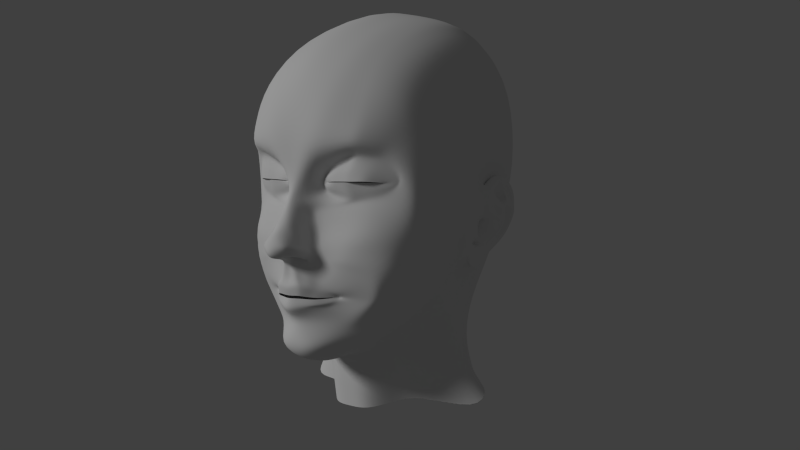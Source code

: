# Source: 02b.blend  (saved by Blender 2.72.0; exported with 4.5.12 LTS)
import bpy
from mathutils import Matrix  # noqa: F401  (used for matrix-valued properties, if any)

bpy.ops.wm.read_factory_settings(use_empty=True)
scene = bpy.context.scene
scene.name = 'Scene'

# ---- collections
col_collection_1 = bpy.data.collections.new('Collection 1'); scene.collection.children.link(col_collection_1)
col_collection_20 = bpy.data.collections.new('Collection 20'); scene.collection.children.link(col_collection_20)

# ---- world
world_world = bpy.data.worlds.new('World'); scene.world = world_world
world_world.color = (0.05088, 0.05088, 0.05088)
world_world.use_sun_shadow = False
world_world.sun_shadow_jitter_overblur = 0.0
world_world.cycles.sampling_method = 'MANUAL'
world_world.cycles.sample_map_resolution = 256

# ---- cameras
cam_camera = bpy.data.cameras.new('Camera')
cam_camera.clip_end = 100.0
cam_camera.lens = 35.0
cam_camera.sensor_width = 32.0
cam_camera.sensor_height = 18.0
cam_camera.ortho_scale = 7.314
cam_camera.dof.focus_distance = 0.0
cam_camera.dof.aperture_fstop = 128.0

# ---- lights
light_lamp = bpy.data.lights.new('Lamp', 'SUN')
light_lamp.transmission_factor = 0.0
light_lamp.cutoff_distance = 30.0
light_lamp.angle = 0.1993
light_lamp.energy = 1.0
light_lamp.shadow_buffer_clip_start = 1.001
light_lamp.shadow_soft_size = 0.1
light_lamp.shadow_cascade_max_distance = 1000.0
light_lamp.cycles.use_multiple_importance_sampling = False

# ---- meshes
me_plane = bpy.data.meshes.new('Plane')
me_plane.from_pydata([(2.636, -0.7097, -4.819), (2.54, -1.102, -4.42), (2.408, -1.4, -3.99), (2.328, -1.471, -3.714), (2.697, -0.3993, -4.895), (2.704, -0.1813, -4.859), (2.729, 0.1973, -4.723), (2.693, 0.28, -4.395), (2.642, 0.2065, -4.202), (2.603, 0.04314, -4.099), (2.58, -0.225, -4.093), (2.628, -0.3621, -4.641), (2.342, -1.159, -3.716), (2.421, -1.16, -3.977), (2.538, -0.9639, -4.346), (2.617, -0.648, -4.639), (2.608, -0.4063, -4.526), (2.35, -1.041, -3.71), (2.401, -1.058, -3.965), (2.483, -0.8995, -4.299), (2.585, -0.6447, -4.573), (2.583, -0.5075, -4.359), (2.286, -0.6282, -3.926), (2.346, -0.6123, -3.847), (2.604, -0.1576, -4.629), (2.574, 0.07315, -4.53), (2.607, -0.1341, -4.269), (2.57, -0.3307, -4.307), (2.59, -0.00918, -4.367), (2.654, -0.046, -4.651), (2.155, -0.5057, -3.901), (2.335, -0.5343, -4.121), (2.273, -0.8215, -3.947), (2.322, -0.7276, -4.142), (2.474, 0.3204, -4.113), (2.522, 0.4745, -4.374), (2.601, 0.3036, -4.889), (2.613, -0.19, -5.043), (2.584, -0.4405, -5.061), (2.241, -1.63, -3.729), (2.297, -1.523, -4.022), (2.415, -1.19, -4.484), (2.533, -0.7571, -4.953), (2.455, 0.3959, -4.4), (2.511, 0.2262, -4.852), (2.522, -0.2156, -4.998), (2.496, -0.451, -5.0), (2.237, -1.37, -4.07), (2.343, -1.122, -4.489), (2.45, -0.7368, -4.903), (2.209, -1.42, -3.625), (2.438, -0.1846, -5.058), (2.132, -1.55, -3.681), (2.306, -1.17, -4.492), (2.411, 0.3438, -4.14), (2.215, -1.39, -3.474), (2.418, -0.4501, -5.041), (2.454, 0.1312, -3.851), (2.228, -1.222, -3.443), (2.272, -1.014, -3.467), (2.228, -1.482, -4.02), (2.382, -0.7614, -4.932), (2.332, -0.4264, -3.655), (2.403, 0.3176, -4.039), (2.67, -0.5314, -4.861), (2.537, -0.6553, -4.74), (2.603, -0.9002, -4.68), (2.622, -0.7358, -4.841), (2.469, -1.261, -4.168), (2.484, -1.171, -4.461), (2.485, -1.013, -4.393), (2.36, -1.491, -3.851), (2.362, -1.494, -4.007), (2.428, -1.26, -3.982), (2.287, -1.443, -3.62), (2.301, -1.594, -3.719), (2.335, -1.285, -3.718), (2.682, -0.2797, -4.898), (2.533, -0.3352, -4.737), (2.691, -0.4324, -4.951), (2.725, -0.007697, -4.841), (2.661, -0.1345, -4.848), (2.703, -0.2003, -4.915), (2.699, 0.3202, -4.513), (2.622, 0.1595, -4.691), (2.691, 0.2403, -4.797), (2.665, 0.2442, -4.277), (2.561, 0.2789, -4.352), (2.593, 0.4407, -4.366), (2.619, 0.1231, -4.134), (2.567, 0.151, -4.152), (2.545, 0.2932, -4.115), (2.557, -0.06235, -4.036), (2.577, 0.01062, -4.098), (2.511, 0.08925, -3.97), (2.549, -0.3659, -4.128), (2.542, -0.195, -4.096), (2.41, -0.318, -3.965), (2.58, -0.6396, -4.598), (2.498, -0.926, -4.322), (2.405, -1.101, -3.972), (2.346, -1.091, -3.71), (2.671, -0.3715, -4.557), (2.646, -0.5021, -4.658), (2.664, -0.219, -4.58), (2.29, -1.155, -3.583), (2.373, -1.194, -3.845), (2.478, -1.092, -4.134), (2.587, -0.8017, -4.545), (2.488, -0.5523, -4.427), (2.442, -0.8463, -4.247), (2.37, -0.9817, -3.956), (2.369, -0.911, -3.745), (2.558, -0.415, -4.461), (2.615, -0.5249, -4.592), (2.595, -0.2782, -4.409), (2.321, -1.011, -3.587), (2.084, -1.083, -3.837), (2.437, -1.004, -4.113), (2.535, -0.7682, -4.474), (2.478, -0.5543, -4.228), (2.61, -0.4384, -4.341), (2.316, -0.676, -3.905), (2.365, -0.5058, -3.76), (2.52, -0.06293, -4.628), (2.556, -0.1217, -4.512), (2.675, -0.1328, -4.679), (2.483, 0.02009, -4.389), (2.666, 0.06138, -4.61), (2.541, -0.2197, -4.265), (2.624, -0.06846, -4.306), (2.199, -0.5611, -3.965), (2.178, -0.6066, -3.879), (2.206, -0.4677, -3.955), (2.184, -0.5131, -3.869), (2.314, -0.4994, -4.005), (2.267, -0.7818, -3.9), (2.34, -0.641, -4.193), (2.295, -0.7894, -4.037), (2.474, -0.7525, -4.942), (2.359, -1.17, -4.492), (2.243, -1.493, -4.041), (2.188, -1.597, -3.752), (2.524, -0.4434, -5.048), (2.553, -0.1931, -5.039), (2.54, 0.2902, -4.891), (2.474, 0.4623, -4.389), (2.418, 0.3058, -4.132), (2.454, 0.2611, -4.037), (2.495, 0.4088, -4.21), (2.569, 0.4614, -4.597), (2.617, 0.01283, -5.008), (2.599, -0.3251, -5.055), (2.564, -0.5716, -5.038), (2.265, -1.638, -3.882), (2.213, -1.49, -3.699), (2.343, -1.364, -4.209), (2.458, -0.9774, -4.771), (2.411, -0.733, -4.884), (2.336, -1.102, -4.485), (2.452, -0.4561, -4.979), (2.475, -0.2249, -4.983), (2.49, 0.1993, -4.835), (2.447, 0.3657, -4.402), (2.399, 0.2292, -4.168), (2.388, 0.2174, -4.098), (2.423, 0.33, -4.248), (2.486, 0.3813, -4.604), (2.526, -0.03128, -4.968), (2.509, -0.3413, -5.003), (2.478, -0.5697, -4.979), (2.206, -1.539, -3.893), (2.278, -1.276, -4.24), (2.386, -0.9326, -4.743), (2.217, -1.346, -3.585), (2.352, 0.2185, -3.731), (2.413, 0.3322, -3.553), (2.155, -0.5905, -5.11), (2.1, -1.643, -4.539), (1.899, -1.895, -3.629), (2.083, -1.542, -3.645), (2.27, -0.05686, -5.301), (2.316, -0.01948, -5.109), (2.362, 0.5657, -4.609), (2.38, 0.5849, -4.154), (2.365, 0.399, -3.987), (2.426, -0.3306, -5.047), (2.139, -1.471, -3.54), (2.457, 0.2165, -3.891), (2.412, 0.3278, -3.993), (2.304, -0.9716, -4.763), (2.261, -1.334, -4.219), (2.404, 0.3061, -4.085), (2.229, -1.307, -3.452), (2.405, -0.58, -5.013), (2.233, -1.126, -3.449), (2.559, -0.5002, -4.775), (2.504, -0.8275, -4.627), (2.665, -0.5437, -4.94), (2.55, -0.9583, -4.744), (2.464, -1.165, -4.146), (2.413, -1.341, -4.191), (2.372, -1.322, -3.847), (2.327, -1.603, -3.864), (2.278, -1.252, -3.595), (2.281, -1.542, -3.645), (2.662, -0.2288, -4.668), (2.706, -0.3112, -4.95), (2.668, -0.02827, -4.762), (2.714, -0.0008222, -4.921), (2.637, 0.2458, -4.495), (2.636, 0.4274, -4.575), (2.595, 0.212, -4.282), (2.565, 0.377, -4.211), (2.599, 0.0822, -4.133), (2.519, 0.2047, -4.025), (2.585, -0.1065, -4.129), (2.481, -0.1085, -3.922), (2.528, -0.2548, -4.101), (2.384, -0.4501, -4.034), (2.616, -0.5019, -4.614), (2.546, -0.7804, -4.506), (2.447, -1.041, -4.125), (2.372, -1.118, -3.841), (2.304, -1.078, -3.581), (2.651, -0.219, -4.465), (2.604, -0.5323, -4.435), (2.502, -0.7177, -4.394), (2.401, -0.9355, -4.087), (2.468, -0.956, -3.851), (2.309, -0.852, -3.636), (2.554, -0.3093, -4.382), (2.617, -0.04665, -4.649), (2.513, -0.05477, -4.534), (2.226, -0.4621, -3.915), (2.24, -0.5354, -4.017), (2.215, -0.6311, -3.933), (2.2, -0.6175, -3.854), (2.504, -0.5719, -5.024), (2.39, -0.9657, -4.768), (2.289, -1.338, -4.225), (2.212, -1.604, -3.899), (2.197, -1.552, -3.672), (2.538, -0.3259, -5.049), (2.556, 0.005852, -5.007), (2.512, 0.4457, -4.607), (2.445, 0.3965, -4.23), (2.405, 0.261, -4.065), (2.436, -0.5711, -4.957), (2.377, -0.9198, -4.732), (2.279, -1.251, -4.244), (2.144, -1.438, -3.921), (2.463, -0.3499, -4.982), (2.479, -0.04715, -4.953), (2.472, 0.3527, -4.601), (2.419, 0.3036, -4.255), (2.394, 0.2337, -4.118), (2.086, -1.548, -3.26), (2.156, -0.8036, -3.354), (2.244, -1.077, -4.737), (2.009, -1.942, -4.242), (2.01, -1.61, -3.734), (2.037, -1.548, -3.555), (2.364, -0.7047, -1.632), (0.4798, -3.458, -1.021), (0.1763, -0.2607, -0.09026), (2.296, 1.676, -1.781), (0.6672, 1.725, -0.3277), (0.4976, 1.027, -0.2845), (2.028, 1.144, -1.262), (1.923, -2.345, -2.82), (0.1152, 0.1033, -0.3425), (2.016, 0.01245, -1.404), (0.8804, -1.904, -0.7366), (0.266, -2.13, -0.1789), (0.2491, -1.649, -0.1145), (0.8834, -2.017, -0.7154), (0.791, -1.953, -0.6715), (0.2117, -1.969, -0.2283), (0.2409, -1.896, -0.1738), (0.7972, -1.972, -0.6906), (0.112, -1.18, -0.1475), (0.2754, -2.494, -0.465), (1.487, -2.079, -1.068), (1.506, -1.563, -0.9206), (0.2299, -0.5357, 0.0214), (0.5213, -3.09, -0.2584), (2.068, -1.134, -1.138), (1.911, -2.1, -2.437), (0.3743, -0.3865, -0.7021), (1.368, 1.202, -0.5376), (0.2634, -0.1226, -0.6932), (1.397, 1.71, -0.7195), (0.4224, -1.732, -0.2493), (0.3821, -1.927, -0.2818), (0.368, -1.226, -0.3826), (0.4225, -0.9394, -0.4948), (2.47, -0.06953, -1.836), (0.2084, 0.4936, -0.4279), (2.168, 0.5006, -1.506), (0.59, 0.74, -0.8886), (1.816, 0.8817, -1.254), (0.4955, 0.1819, -0.99), (1.774, 0.1796, -1.28), (1.185, 1.035, -0.9507), (1.111, 0.02877, -0.9737), (0.4075, 0.4097, -0.9165), (2.122, 0.4908, -1.519), (0.7311, 0.4803, -0.7566), (1.598, 0.4772, -1.019), (0.7406, 0.4601, -0.7631), (1.594, 0.4533, -1.081), (1.096, 0.4879, -0.7796), (1.084, 0.4691, -0.8017), (0.5204, 0.4483, -0.8485), (1.833, 0.4451, -1.275), (0.166, -1.102, 0.182), (0.3011, -0.8303, 0.3075), (0.3463, -1.096, 0.01679), (0.39, -0.8629, 0.04734), (0.1564, -0.8574, -0.1737), (0.2384, -0.8423, -0.2697), (0.146, -0.8242, -0.01373), (0.2304, -0.7944, -0.1104), (0.2344, -0.8182, -0.1905), (0.3572, -1.164, -0.1856), (0.4513, -0.8931, -0.224), (0.2494, -0.683, 0.2443), (0.1796, -1.132, -0.003752), (0.1512, -0.8405, -0.09373), (1.739, -2.004, -1.214), (0.3165, -2.818, -0.3443), (1.819, -1.363, -1.011), (0.4755, -1.132, -0.5087), (0.2335, -0.9676, 0.2314), (0.3884, -0.9793, 0.03175), (0.438, -1.026, -0.2043), (2.184, -1.47, -2.672), (0.8782, -1.959, -0.8432), (0.79, -1.961, -0.6676), (1.555, -1.945, -1.05), (2.081, -1.828, -1.742), (1.696, -1.769, -1.074), (1.358, -2.933, -1.735), (0.6355, -2.135, -0.4513), (0.5547, -1.99, -0.4073), (1.079, -2.292, -0.8988), (1.381, -2.579, -1.302), (1.212, -2.523, -1.016), (0.4798, -3.398, -2.008), (1.703, -2.244, -3.512), (1.187, -2.933, -2.672), (2.296, 1.923, -1.94), (0.6694, 2.834, -0.7896), (1.371, 2.686, -1.098), (2.503, 1.147, -2.731), (2.296, 2.572, -2.794), (0.6738, 3.656, -1.796), (1.382, 3.462, -2.063), (2.503, 1.683, -3.456), (2.297, 2.993, -4.066), (0.6675, 4.343, -3.754), (1.4, 4.105, -3.887), (2.477, 1.953, -4.185), (2.279, 2.684, -5.317), (0.6674, 3.943, -5.593), (1.429, 3.737, -5.571), (2.39, 1.774, -5.018), (2.083, 1.647, -6.061), (0.9153, 2.255, -6.739), (1.436, 2.114, -6.584), (2.217, 0.6234, -5.687), (1.711, 0.02706, -6.527), (1.036, 0.1743, -7.115), (1.302, 0.1275, -6.934), (2.04, 0.01268, -5.838), (1.553, -1.677, -5.625), (0.6274, -1.883, -6.113), (1.309, -1.845, -5.904), (1.777, -1.769, -5.104), (1.51, -2.514, -4.929), (0.6163, -2.623, -5.62), (1.116, -2.609, -5.517), (1.677, -2.483, -4.478), (1.864, -2.393, -4.106), (1.723, -3.551, -3.384), (1.496, -3.481, -4.601), (0.6369, -3.513, -5.273), (1.135, -3.496, -5.024), (1.623, -3.504, -4.197), (1.786, -3.497, -3.745), (0.4798, -3.87, -1.959), (1.187, -3.656, -2.835), (2.511, -4.898, -3.641), (1.608, -4.443, -4.894), (0.6338, -4.462, -5.516), (1.213, -4.458, -5.217), (1.939, -4.46, -4.454), (2.57, -4.456, -4.002), (0.4798, -4.826, -2.076), (1.187, -4.612, -3.092), (1.712, -0.4826, -0.874), (0.6488, -1.815, -0.4939), (0.5705, -1.956, -0.436), (1.024, -1.329, -0.6312), (1.331, -0.9901, -0.6925), (1.526, -0.05543, -1.051), (1.439, 0.1043, -1.131), (1.339, 0.4612, -0.9405), (1.159, -1.227, -0.6229), (1.807, 1.137, -0.9809), (1.96, 1.736, -1.225), (1.6, 0.9892, -1.095), (1.451, 0.4951, -0.8718), (1.975, 2.376, -1.461), (1.983, 3.112, -2.383), (1.959, 3.603, -3.964), (1.937, 3.24, -5.454), (1.821, 1.917, -6.316), (1.588, 0.1217, -6.732), (1.483, -1.694, -5.744), (1.416, -2.467, -5.14), (1.428, -3.439, -4.679), (1.541, -4.437, -4.956), (0.9429, -2.023, -0.7955), (0.1927, -1.593, -0.1779), (0.2721, -2.254, -0.2878), (0.9053, -1.853, -0.6225), (0.4411, -1.676, -0.3358), (0.9759, -1.951, -0.7787), (0.7789, -2.124, -0.7126), (0.6681, -1.757, -0.5345), (0.2168, -0.3919, 0.0146), (0.4735, -3.316, -0.6718), (2.225, -0.9234, -1.346), (1.93, -2.221, -2.643), (0.3734, -0.6502, -0.6425), (2.156, -1.521, -2.311), (1.411, -2.753, -1.541), (1.512, -0.7269, -0.7053), (0.7135, -2.412, -0.6819), (0.9173, -2.829, -0.9986), (0.827, -2.614, -0.8228), (0.8362, -3.196, -1.466), (0.4422, -2.135, -0.3024), (0.3851, -1.982, -0.3119), (0.8388, -3.205, -2.283), (0.8334, -3.763, -2.397), (0.8334, -4.719, -2.584), (0.4982, -2.118, -0.398), (1.034, -3.032, -1.204), (0.0, -0.1516, -0.06733), (0.0, 1.718, -0.3445), (0.0, -3.686, -1.372), (0.0, 1.069, -0.4125), (0.0, 0.1765, -0.243), (3.052e-05, -1.712, -0.05575), (0.0, -2.189, -0.02903), (4.888e-06, -1.921, -0.1492), (0.0, -1.97, -0.1167), (0.0, -2.471, -0.3772), (8.345e-07, -1.203, -0.2207), (0.0, -3.095, -0.2966), (0.0, -0.4691, 0.1849), (0.0, 0.5033, -0.3561), (0.0, -1.074, 0.3255), (0.0, -0.8088, 0.422), (0.0, -0.4691, 0.192), (0.0, -0.6205, 0.3102), (0.0, -1.096, 0.1114), (0.0, -2.811, -0.2532), (0.0, -0.999, 0.4827), (0.0, 2.875, -0.6117), (0.0, 3.718, -1.629), (0.0, 4.483, -3.641), (0.0, 4.106, -5.555), (0.0, 2.367, -6.787), (0.0, 0.1995, -7.417), (0.0, -1.954, -6.029), (0.0, -2.684, -5.518), (0.0, -3.509, -5.118), (0.0, -4.465, -5.445), (0.0, -3.442, -1.996), (0.0, -3.866, -1.943), (0.0, -4.818, -2.073), (5.537e-05, -1.619, -0.2399), (0.0, -2.299, -0.1218), (0.0, -3.383, -0.4023), (0.0, -0.3088, 0.03634), (1.746, 0.2949, -1.187), (2.104, 0.466, -1.508), (0.3585, 0.4232, -0.843), (0.5343, 0.2999, -0.7941), (1.081, 0.2177, -0.849), (1.771, 0.6486, -1.167), (1.13, 0.7556, -0.8002), (0.5828, 0.637, -0.7747), (1.414, 0.2563, -1.018), (1.555, 0.7436, -0.9533), (0.8949, -0.089, -0.8595), (1.275, 0.06651, -1.052), (1.212, 0.4652, -0.8711), (1.043, -0.4344, -0.7826), (0.5348, -1.779, -0.3828), (0.4753, -1.943, -0.3589), (0.5708, -1.273, -0.5699), (0.9492, -0.9649, -0.634), (0.8236, -1.181, -0.5859), (0.5553, -1.721, -0.46), (0.9547, -0.6884, -0.6717), (1.247, 0.237, -0.9334), (1.533, 1.221, -0.645), (1.609, 1.78, -0.8844), (1.339, 1.061, -0.9082), (1.218, 0.4854, -0.7995), (1.594, 2.579, -1.204), (1.611, 3.34, -2.144), (1.614, 3.924, -3.854), (1.644, 3.577, -5.496), (1.6, 2.089, -6.47), (1.412, 0.1557, -6.864), (1.391, -1.782, -5.838), (1.294, -2.578, -5.265), (1.327, -3.484, -4.822), (1.422, -4.446, -5.057), (1.288, 0.7949, -0.8393), (0.1893, -0.009652, -0.5583), (0.2753, -0.3236, -0.4206), (0.3356, -1.659, -0.1554), (0.3108, -1.912, -0.2253), (0.1991, -1.204, -0.2688), (0.4387, -0.8982, -0.2407), (0.8031, 0.1053, -1.019), (0.9124, 0.4646, -0.7824), (0.2561, -1.099, 0.09908), (0.3455, -0.8466, 0.1774), (0.1974, -0.8499, -0.2217), (0.1882, -0.8093, -0.06206), (0.3501, -0.7866, 0.006684), (0.1928, -0.8293, -0.1423), (0.311, -0.9734, 0.1316), (0.2761, -1.635, -0.2498), (0.2951, -0.5212, -0.341), (0.8077, 0.2588, -0.8212), (0.9341, 1.114, -0.3973), (1.041, 1.718, -0.4986), (0.8873, 0.8877, -0.9079), (0.9135, 0.4823, -0.7792), (1.036, 2.771, -0.9129), (1.047, 3.584, -1.901), (1.048, 4.243, -3.807), (1.048, 3.84, -5.6), (1.182, 2.189, -6.689), (1.163, 0.1524, -7.031), (1.039, -1.922, -6.115), (0.8993, -2.634, -5.584), (0.9045, -3.505, -5.156), (0.9569, -4.447, -5.395), (0.8564, 0.6963, -0.7986), (2.414, 0.434, -3.074), (1.87, -2.037, -3.582), (2.335, 0.6198, -3.605), (2.13, -1.596, -2.947), (1.882, -1.995, -3.365), (1.937, -1.809, -3.254), (2.075, -1.377, -2.92), (1.999, -1.706, -3.013)], [], [(0, 64, 196, 65), (0, 65, 197, 66), (0, 66, 199, 67), (0, 67, 198, 64), (1, 69, 199, 66), (1, 66, 197, 70), (1, 70, 200, 68), (1, 68, 201, 69), (2, 72, 201, 68), (2, 68, 200, 73), (2, 73, 202, 71), (2, 71, 203, 72), (3, 75, 203, 71), (3, 71, 202, 76), (3, 76, 204, 74), (3, 74, 205, 75), (4, 78, 196, 64), (4, 64, 198, 79), (4, 79, 207, 77), (4, 77, 206, 78), (5, 81, 206, 77), (5, 77, 207, 82), (5, 82, 209, 80), (5, 80, 208, 81), (6, 84, 208, 80), (6, 80, 209, 85), (6, 85, 211, 83), (6, 83, 210, 84), (7, 87, 210, 83), (7, 83, 211, 88), (7, 88, 213, 86), (7, 86, 212, 87), (8, 90, 212, 86), (8, 86, 213, 91), (8, 91, 215, 89), (8, 89, 214, 90), (9, 93, 214, 89), (9, 89, 215, 94), (9, 94, 217, 92), (9, 92, 216, 93), (10, 96, 216, 92), (10, 92, 217, 97), (10, 97, 219, 95), (10, 95, 218, 96), (11, 103, 196, 78), (11, 78, 206, 104), (11, 104, 225, 102), (11, 102, 220, 103), (12, 105, 204, 76), (12, 76, 202, 106), (12, 106, 223, 101), (12, 101, 224, 105), (13, 106, 202, 73), (13, 73, 200, 107), (13, 107, 222, 100), (13, 100, 223, 106), (14, 107, 200, 70), (14, 70, 197, 108), (14, 108, 221, 99), (14, 99, 222, 107), (15, 108, 197, 65), (15, 65, 196, 103), (15, 103, 220, 98), (15, 98, 221, 108), (16, 114, 220, 102), (16, 102, 225, 115), (16, 115, 231, 113), (16, 113, 226, 114), (17, 116, 224, 101), (17, 101, 223, 117), (17, 117, 229, 112), (17, 112, 230, 116), (18, 117, 223, 100), (18, 100, 222, 118), (18, 118, 228, 111), (18, 111, 229, 117), (19, 118, 222, 99), (19, 99, 221, 119), (19, 119, 227, 110), (19, 110, 228, 118), (20, 119, 221, 98), (20, 98, 220, 114), (20, 114, 226, 109), (20, 109, 227, 119), (21, 95, 219, 120), (21, 120, 227, 109), (21, 109, 226, 121), (21, 121, 218, 95), (22, 135, 219, 122), (22, 122, 229, 136), (22, 136, 237, 134), (22, 134, 234, 135), (23, 97, 217, 123), (23, 123, 230, 112), (23, 112, 229, 122), (23, 122, 219, 97), (24, 125, 225, 104), (24, 104, 206, 126), (24, 126, 232, 124), (24, 124, 233, 125), (25, 87, 212, 127), (25, 127, 233, 124), (25, 124, 232, 128), (25, 128, 210, 87), (26, 93, 216, 129), (26, 129, 231, 115), (26, 115, 225, 130), (26, 130, 214, 93), (27, 96, 218, 121), (27, 121, 226, 113), (27, 113, 231, 129), (27, 129, 216, 96), (28, 90, 214, 130), (28, 130, 225, 125), (28, 125, 233, 127), (28, 127, 212, 90), (29, 126, 206, 81), (29, 81, 208, 84), (29, 84, 210, 128), (29, 128, 232, 126), (30, 131, 235, 133), (30, 133, 234, 134), (30, 134, 237, 132), (30, 132, 236, 131), (31, 137, 227, 120), (31, 120, 219, 135), (31, 135, 234, 133), (31, 133, 235, 137), (32, 136, 229, 111), (32, 111, 228, 138), (32, 138, 236, 132), (32, 132, 237, 136), (33, 138, 228, 110), (33, 110, 227, 137), (33, 137, 235, 131), (33, 131, 236, 138), (34, 148, 215, 91), (34, 91, 213, 149), (34, 149, 246, 147), (34, 147, 247, 148), (35, 149, 213, 88), (35, 88, 211, 150), (35, 150, 245, 146), (35, 146, 246, 149), (36, 150, 211, 85), (36, 85, 209, 151), (36, 151, 244, 145), (36, 145, 245, 150), (37, 151, 209, 82), (37, 82, 207, 152), (37, 152, 243, 144), (37, 144, 244, 151), (38, 152, 207, 79), (38, 79, 198, 153), (38, 153, 238, 143), (38, 143, 243, 152), (39, 154, 203, 75), (39, 75, 205, 155), (39, 155, 242, 142), (39, 142, 241, 154), (40, 156, 201, 72), (40, 72, 203, 154), (40, 154, 241, 141), (40, 141, 240, 156), (41, 157, 199, 69), (41, 69, 201, 156), (41, 156, 240, 140), (41, 140, 239, 157), (42, 153, 198, 67), (42, 67, 199, 157), (42, 157, 239, 139), (42, 139, 238, 153), (43, 166, 246, 146), (43, 146, 245, 167), (43, 167, 254, 163), (44, 167, 245, 145), (44, 145, 244, 168), (44, 168, 253, 162), (44, 162, 254, 167), (45, 168, 244, 144), (45, 144, 243, 169), (45, 169, 252, 161), (45, 161, 253, 168), (46, 169, 243, 143), (46, 143, 238, 170), (46, 170, 248, 160), (46, 160, 252, 169), (47, 172, 240, 141), (47, 141, 241, 171), (48, 173, 239, 140), (48, 140, 240, 172), (48, 172, 250, 159), (48, 159, 249, 173), (49, 170, 238, 139), (49, 139, 239, 173), (49, 173, 249, 158), (49, 158, 248, 170), (50, 74, 204, 174), (50, 155, 205, 74), (51, 161, 252, 186), (56, 194, 61, 177, 181), (47, 171, 251), (52, 187, 262, 180), (55, 187, 50, 174), (188, 189, 63, 185, 175, 57), (53, 190, 249, 159), (53, 159, 250, 191), (53, 191, 260, 178), (53, 178, 259, 190), (54, 192, 256, 164), (52, 155, 50, 187), (55, 174, 204, 193), (51, 186, 56, 181, 182), (182, 183, 162, 253, 161, 51), (56, 186, 252, 160), (56, 160, 248, 194), (57, 94, 215, 188), (58, 193, 204, 105), (58, 105, 224, 195), (55, 193, 257, 262, 187), (59, 195, 224, 116), (58, 195, 258, 257, 193), (242, 155, 52, 142), (60, 47, 251, 171), (60, 191, 250, 47), (60, 179, 260, 191), (61, 194, 248, 158), (61, 158, 249, 190), (61, 190, 259, 177), (62, 176, 258, 195, 59), (57, 62, 123, 217, 94), (63, 189, 247, 165), (63, 165, 256, 192), (163, 184, 185, 63, 192, 54, 164, 255), (183, 184, 163, 254, 162), (454, 268, 267, 452), (299, 297, 266, 269), (464, 298, 268, 454), (298, 271, 302, 306), (486, 426, 274, 457), (451, 265, 271, 455), (401, 263, 272, 406), (410, 269, 266, 411), (430, 424, 276, 344), (457, 274, 278, 459), (344, 276, 280, 345), (425, 485, 456, 275), (541, 425, 275, 528), (429, 427, 273, 338), (275, 456, 458, 279), (528, 275, 279, 529), (338, 273, 277, 339), (470, 331, 282, 460), (348, 330, 283, 346), (538, 327, 317, 535), (336, 326, 319, 335), (342, 332, 284, 340), (487, 433, 286, 462), (438, 435, 288, 347), (432, 488, 463, 285), (542, 432, 285, 531), (437, 434, 287, 341), (406, 272, 303, 407), (527, 289, 291, 526), (544, 290, 292, 545), (508, 428, 293, 503), (503, 293, 294, 504), (507, 333, 295, 505), (509, 436, 296, 506), (272, 263, 297, 299), (455, 271, 298, 464), (272, 299, 307, 303), (511, 290, 304, 513), (526, 291, 305, 532), (544, 268, 300, 546), (299, 269, 301, 307), (268, 298, 306, 300), (489, 490, 315, 311), (491, 492, 310, 314), (497, 489, 311, 408), (525, 495, 312, 514), (543, 493, 313, 533), (496, 491, 314, 308), (490, 494, 309, 315), (558, 496, 308, 547), (334, 471, 465, 316), (540, 334, 316, 534), (328, 281, 320, 329), (327, 468, 466, 317), (469, 328, 316, 465), (539, 324, 323, 537), (534, 316, 322, 537), (530, 295, 321, 536), (325, 318, 323, 324), (531, 285, 327, 538), (333, 296, 326, 336), (316, 328, 329, 322), (285, 463, 468, 327), (461, 281, 328, 469), (536, 321, 324, 539), (295, 325, 324, 321), (462, 286, 331, 470), (347, 288, 330, 348), (325, 336, 335, 318), (341, 287, 332, 342), (506, 296, 333, 507), (317, 466, 471, 334), (535, 317, 334, 540), (295, 333, 336, 325), (424, 429, 338, 276), (276, 338, 339, 280), (330, 342, 340, 283), (435, 437, 341, 288), (288, 341, 342, 330), (449, 430, 344, 444), (444, 344, 345, 445), (442, 348, 346, 440), (450, 438, 347, 441), (441, 347, 348, 442), (443, 264, 349, 446), (564, 566, 563), (270, 343, 351, 350), (60, 171, 261, 179), (563, 560, 179, 257, 564), (411, 266, 352, 414), (545, 292, 354, 548), (266, 297, 355, 352), (452, 267, 353, 472), (367, 183, 182, 371), (414, 352, 356, 415), (548, 354, 358, 549), (352, 355, 359, 356), (472, 353, 357, 473), (359, 185, 184, 363), (415, 356, 360, 416), (549, 358, 362, 550), (356, 359, 363, 360), (473, 357, 361, 474), (416, 360, 364, 417), (550, 362, 366, 551), (360, 363, 367, 364), (474, 361, 365, 475), (417, 364, 368, 418), (551, 366, 370, 552), (364, 367, 371, 368), (475, 365, 369, 476), (418, 368, 372, 419), (552, 370, 374, 553), (368, 371, 375, 372), (476, 369, 373, 477), (419, 372, 376, 420), (553, 374, 378, 554), (372, 375, 379, 376), (477, 373, 377, 478), (420, 376, 380, 421), (554, 378, 382, 555), (376, 379, 383, 380), (478, 377, 381, 479), (179, 560, 260), (384, 350, 385, 390), (383, 384, 390, 389), (421, 380, 386, 422), (555, 382, 388, 556), (380, 383, 389, 386), (479, 381, 387, 480), (446, 349, 391, 447), (351, 392, 385, 350), (385, 392, 400, 393), (447, 391, 399, 448), (390, 385, 393, 398), (389, 390, 398, 397), (422, 386, 394, 423), (556, 388, 396, 557), (386, 389, 397, 394), (480, 387, 395, 481), (399, 391, 483, 484), (391, 349, 482, 483), (453, 482, 349, 264), (502, 401, 406, 499), (499, 406, 407, 500), (427, 431, 402, 273), (273, 402, 403, 277), (332, 409, 404, 284), (434, 439, 405, 287), (510, 497, 408, 501), (287, 405, 409, 332), (511, 410, 411, 512), (269, 410, 412, 301), (494, 498, 413, 309), (512, 411, 414, 515), (515, 414, 415, 516), (516, 415, 416, 517), (517, 416, 417, 518), (518, 417, 418, 519), (519, 418, 419, 520), (520, 419, 420, 521), (521, 420, 421, 522), (522, 421, 422, 523), (523, 422, 423, 524), (460, 282, 426, 486), (346, 283, 424, 430), (281, 461, 485, 425), (530, 281, 425, 541), (340, 284, 427, 429), (505, 295, 428, 508), (283, 340, 429, 424), (440, 346, 430, 449), (284, 404, 431, 427), (453, 264, 433, 487), (343, 270, 435, 438), (265, 451, 488, 432), (527, 265, 432, 542), (337, 263, 434, 437), (502, 289, 436, 509), (270, 337, 437, 435), (443, 343, 438, 450), (263, 401, 439, 434), (426, 449, 444, 274), (274, 444, 445, 278), (331, 442, 440, 282), (433, 450, 441, 286), (286, 441, 442, 331), (343, 443, 446, 351), (351, 446, 447, 392), (392, 447, 448, 400), (282, 440, 449, 426), (264, 443, 450, 433), (303, 307, 490, 489), (306, 302, 492, 491), (407, 303, 489, 497), (513, 304, 495, 525), (532, 305, 493, 543), (300, 306, 491, 496), (307, 301, 494, 490), (546, 300, 496, 558), (500, 407, 497, 510), (301, 412, 498, 494), (431, 508, 503, 402), (402, 503, 504, 403), (409, 507, 505, 404), (439, 509, 506, 405), (405, 506, 507, 409), (289, 502, 499, 291), (291, 499, 500, 305), (493, 510, 501, 313), (404, 505, 508, 431), (401, 502, 509, 439), (305, 500, 510, 493), (410, 511, 513, 412), (498, 525, 514, 413), (290, 511, 512, 292), (292, 512, 515, 354), (354, 515, 516, 358), (358, 516, 517, 362), (362, 517, 518, 366), (366, 518, 519, 370), (370, 519, 520, 374), (374, 520, 521, 378), (378, 521, 522, 382), (382, 522, 523, 388), (388, 523, 524, 396), (412, 513, 525, 498), (428, 541, 528, 293), (293, 528, 529, 294), (326, 538, 535, 319), (436, 542, 531, 296), (265, 527, 526, 271), (271, 526, 532, 302), (492, 543, 533, 310), (335, 540, 534, 318), (329, 539, 537, 322), (318, 534, 537, 323), (281, 530, 536, 320), (296, 531, 538, 326), (320, 536, 539, 329), (319, 535, 540, 335), (295, 530, 541, 428), (289, 527, 542, 436), (302, 532, 543, 492), (268, 544, 545, 267), (290, 544, 546, 304), (495, 558, 547, 312), (267, 545, 548, 353), (353, 548, 549, 357), (357, 549, 550, 361), (361, 550, 551, 365), (365, 551, 552, 369), (369, 552, 553, 373), (373, 553, 554, 377), (377, 554, 555, 381), (381, 555, 556, 387), (387, 556, 557, 395), (304, 546, 558, 495), (561, 559, 176, 175), (175, 176, 62, 57), (148, 247, 189, 188, 215), (371, 182, 181, 375), (355, 559, 561, 175, 185, 359), (123, 62, 59, 116, 230), (363, 184, 183, 367), (241, 142, 52, 171), (379, 178, 384, 383), (350, 384, 178, 260, 560, 563), (263, 337, 562, 565, 297), (565, 562, 257), (337, 270, 350, 563, 566, 562), (52, 180, 261, 171), (261, 180, 262, 257, 179), (297, 565, 258, 176, 559, 355), (562, 566, 564, 257), (565, 257, 258), (375, 181, 177, 259, 178, 379)])
me_plane.polygons.foreach_set('use_smooth', [True] * 512)
_uv = me_plane.uv_layers.new(name='UVMap')
_uv.uv.foreach_set('vector', [0.7957, 0.4204, 0.792, 0.4361, 0.7827, 0.4397, 0.7849, 0.4228, 0.7957, 0.4204, 0.7849, 0.4228, 0.7844, 0.4038, 0.7929, 0.3993, 0.7957, 0.4204, 0.7929, 0.3993, 0.7994, 0.3943, 0.8009, 0.4164, 0.7957, 0.4204, 0.8009, 0.4164, 0.7994, 0.4361, 0.792, 0.4361, 0.782, 0.3741, 0.7868, 0.3675, 0.7994, 0.3943, 0.7929, 0.3993, 0.782, 0.3741, 0.7929, 0.3993, 0.7844, 0.4038, 0.7769, 0.3813, 0.782, 0.3741, 0.7769, 0.3813, 0.7632, 0.3609, 0.7668, 0.3527, 0.782, 0.3741, 0.7668, 0.3527, 0.7704, 0.3444, 0.7868, 0.3675, 0.7534, 0.339, 0.7559, 0.3302, 0.7704, 0.3444, 0.7668, 0.3527, 0.7534, 0.339, 0.7668, 0.3527, 0.7632, 0.3609, 0.7496, 0.349, 0.7534, 0.339, 0.7496, 0.349, 0.7372, 0.3414, 0.7419, 0.331, 0.7534, 0.339, 0.7419, 0.331, 0.7445, 0.3223, 0.7559, 0.3302, 0.7294, 0.3285, 0.7343, 0.3202, 0.7445, 0.3223, 0.7419, 0.331, 0.7294, 0.3285, 0.7419, 0.331, 0.7372, 0.3414, 0.7234, 0.3384, 0.7294, 0.3285, 0.7234, 0.3384, 0.711, 0.3311, 0.7193, 0.3214, 0.7294, 0.3285, 0.7193, 0.3214, 0.7268, 0.3184, 0.7343, 0.3202, 0.7924, 0.4519, 0.779, 0.4554, 0.7827, 0.4397, 0.792, 0.4361, 0.7924, 0.4519, 0.792, 0.4361, 0.7994, 0.4361, 0.7988, 0.45, 0.7924, 0.4519, 0.7988, 0.45, 0.7967, 0.4648, 0.7878, 0.4658, 0.7924, 0.4519, 0.7878, 0.4658, 0.771, 0.4678, 0.779, 0.4554, 0.7868, 0.4792, 0.7823, 0.4808, 0.771, 0.4678, 0.7878, 0.4658, 0.7868, 0.4792, 0.7878, 0.4658, 0.7967, 0.4648, 0.7943, 0.4779, 0.7868, 0.4792, 0.7943, 0.4779, 0.7893, 0.4977, 0.7834, 0.4968, 0.7868, 0.4792, 0.7834, 0.4968, 0.7767, 0.4937, 0.7823, 0.4808, 0.7693, 0.5132, 0.7653, 0.5056, 0.7767, 0.4937, 0.7834, 0.4968, 0.7693, 0.5132, 0.7834, 0.4968, 0.7893, 0.4977, 0.7734, 0.5183, 0.7693, 0.5132, 0.7734, 0.5183, 0.755, 0.5308, 0.7539, 0.5199, 0.7693, 0.5132, 0.7539, 0.5199, 0.751, 0.5099, 0.7653, 0.5056, 0.7433, 0.5173, 0.7403, 0.5062, 0.751, 0.5099, 0.7539, 0.5199, 0.7433, 0.5173, 0.7539, 0.5199, 0.755, 0.5308, 0.74, 0.5296, 0.7433, 0.5173, 0.74, 0.5296, 0.7276, 0.5242, 0.7323, 0.5123, 0.7433, 0.5173, 0.7323, 0.5123, 0.7324, 0.5024, 0.7403, 0.5062, 0.7243, 0.5071, 0.7229, 0.4963, 0.7324, 0.5024, 0.7323, 0.5123, 0.7243, 0.5071, 0.7323, 0.5123, 0.7276, 0.5242, 0.7161, 0.5143, 0.7243, 0.5071, 0.7161, 0.5143, 0.7033, 0.504, 0.7158, 0.4974, 0.7243, 0.5071, 0.7158, 0.4974, 0.7177, 0.4896, 0.7229, 0.4963, 0.7115, 0.4866, 0.7131, 0.4808, 0.7177, 0.4896, 0.7158, 0.4974, 0.7115, 0.4866, 0.7158, 0.4974, 0.7033, 0.504, 0.6991, 0.4886, 0.7115, 0.4866, 0.6991, 0.4886, 0.6966, 0.4646, 0.706, 0.4718, 0.7115, 0.4866, 0.706, 0.4718, 0.7162, 0.4694, 0.7131, 0.4808, 0.7115, 0.455, 0.7175, 0.4587, 0.7162, 0.4694, 0.706, 0.4718, 0.7115, 0.455, 0.706, 0.4718, 0.6966, 0.4646, 0.7036, 0.4451, 0.7115, 0.455, 0.7036, 0.4451, 0.7117, 0.435, 0.7214, 0.4418, 0.7115, 0.455, 0.7214, 0.4418, 0.7189, 0.4521, 0.7175, 0.4587, 0.7696, 0.4542, 0.7734, 0.4398, 0.7827, 0.4397, 0.779, 0.4554, 0.7696, 0.4542, 0.779, 0.4554, 0.771, 0.4678, 0.7613, 0.4664, 0.7696, 0.4542, 0.7613, 0.4664, 0.7503, 0.4652, 0.7617, 0.4536, 0.7696, 0.4542, 0.7617, 0.4536, 0.7683, 0.4394, 0.7734, 0.4398, 0.7198, 0.3477, 0.7084, 0.3412, 0.711, 0.3311, 0.7234, 0.3384, 0.7198, 0.3477, 0.7234, 0.3384, 0.7372, 0.3414, 0.7328, 0.3501, 0.7198, 0.3477, 0.7328, 0.3501, 0.7296, 0.3569, 0.7169, 0.3546, 0.7198, 0.3477, 0.7169, 0.3546, 0.7061, 0.3502, 0.7084, 0.3412, 0.7457, 0.3567, 0.7328, 0.3501, 0.7372, 0.3414, 0.7496, 0.349, 0.7457, 0.3567, 0.7496, 0.349, 0.7632, 0.3609, 0.7595, 0.3669, 0.7457, 0.3567, 0.7595, 0.3669, 0.7553, 0.3717, 0.7424, 0.3623, 0.7457, 0.3567, 0.7424, 0.3623, 0.7296, 0.3569, 0.7328, 0.3501, 0.7708, 0.3854, 0.7595, 0.3669, 0.7632, 0.3609, 0.7769, 0.3813, 0.7708, 0.3854, 0.7769, 0.3813, 0.7844, 0.4038, 0.7765, 0.4063, 0.7708, 0.3854, 0.7765, 0.4063, 0.7711, 0.407, 0.7657, 0.3883, 0.7708, 0.3854, 0.7657, 0.3883, 0.7553, 0.3717, 0.7595, 0.3669, 0.7766, 0.4242, 0.7765, 0.4063, 0.7844, 0.4038, 0.7849, 0.4228, 0.7766, 0.4242, 0.7849, 0.4228, 0.7827, 0.4397, 0.7734, 0.4398, 0.7766, 0.4242, 0.7734, 0.4398, 0.7683, 0.4394, 0.7716, 0.4236, 0.7766, 0.4242, 0.7716, 0.4236, 0.7711, 0.407, 0.7765, 0.4063, 0.7581, 0.4478, 0.7663, 0.4362, 0.7683, 0.4394, 0.7617, 0.4536, 0.7581, 0.4478, 0.7617, 0.4536, 0.7503, 0.4652, 0.745, 0.4581, 0.7581, 0.4478, 0.745, 0.4581, 0.7423, 0.453, 0.7519, 0.4452, 0.7581, 0.4478, 0.7519, 0.4452, 0.7564, 0.434, 0.7663, 0.4362, 0.7147, 0.3607, 0.7046, 0.3594, 0.7061, 0.3502, 0.7169, 0.3546, 0.7147, 0.3607, 0.7169, 0.3546, 0.7296, 0.3569, 0.7271, 0.3623, 0.7147, 0.3607, 0.7271, 0.3623, 0.7218, 0.3715, 0.7124, 0.3748, 0.7147, 0.3607, 0.7124, 0.3748, 0.7043, 0.378, 0.7046, 0.3594, 0.7396, 0.3669, 0.7271, 0.3623, 0.7296, 0.3569, 0.7424, 0.3623, 0.7396, 0.3669, 0.7424, 0.3623, 0.7553, 0.3717, 0.7519, 0.3755, 0.7396, 0.3669, 0.7519, 0.3755, 0.7461, 0.3812, 0.7348, 0.3738, 0.7396, 0.3669, 0.7348, 0.3738, 0.7218, 0.3715, 0.7271, 0.3623, 0.7617, 0.3904, 0.7519, 0.3755, 0.7553, 0.3717, 0.7657, 0.3883, 0.7617, 0.3904, 0.7657, 0.3883, 0.7711, 0.407, 0.767, 0.4072, 0.7617, 0.3904, 0.767, 0.4072, 0.7592, 0.4093, 0.755, 0.3936, 0.7617, 0.3904, 0.755, 0.3936, 0.7461, 0.3812, 0.7519, 0.3755, 0.7685, 0.4225, 0.767, 0.4072, 0.7711, 0.407, 0.7716, 0.4236, 0.7685, 0.4225, 0.7716, 0.4236, 0.7683, 0.4394, 0.7663, 0.4362, 0.7685, 0.4225, 0.7663, 0.4362, 0.7564, 0.434, 0.7554, 0.4233, 0.7685, 0.4225, 0.7554, 0.4233, 0.7592, 0.4093, 0.767, 0.4072, 0.7484, 0.433, 0.7214, 0.4418, 0.7117, 0.435, 0.7418, 0.427, 0.7484, 0.433, 0.7418, 0.427, 0.7592, 0.4093, 0.7554, 0.4233, 0.7484, 0.433, 0.7554, 0.4233, 0.7564, 0.434, 0.7431, 0.4398, 0.7484, 0.433, 0.7431, 0.4398, 0.7189, 0.4521, 0.7214, 0.4418, 0.7137, 0.4061, 0.7168, 0.4242, 0.7117, 0.435, 0.7075, 0.4055, 0.7137, 0.4061, 0.7075, 0.4055, 0.7218, 0.3715, 0.7214, 0.3874, 0.7137, 0.4061, 0.7214, 0.3874, 0.7217, 0.3992, 0.7211, 0.4084, 0.7137, 0.4061, 0.7211, 0.4084, 0.7207, 0.4162, 0.7168, 0.4242, 0.7021, 0.4114, 0.7036, 0.4451, 0.6966, 0.4646, 0.6952, 0.4208, 0.7021, 0.4114, 0.6952, 0.4208, 0.7043, 0.378, 0.7124, 0.3748, 0.7021, 0.4114, 0.7124, 0.3748, 0.7218, 0.3715, 0.7075, 0.4055, 0.7021, 0.4114, 0.7075, 0.4055, 0.7117, 0.435, 0.7036, 0.4451, 0.7631, 0.4751, 0.7505, 0.4764, 0.7503, 0.4652, 0.7613, 0.4664, 0.7631, 0.4751, 0.7613, 0.4664, 0.771, 0.4678, 0.7711, 0.4797, 0.7631, 0.4751, 0.7711, 0.4797, 0.7635, 0.4864, 0.7572, 0.4835, 0.7631, 0.4751, 0.7572, 0.4835, 0.7506, 0.4843, 0.7505, 0.4764, 0.7527, 0.4965, 0.7403, 0.5062, 0.7324, 0.5024, 0.7424, 0.4907, 0.7527, 0.4965, 0.7424, 0.4907, 0.7506, 0.4843, 0.7572, 0.4835, 0.7527, 0.4965, 0.7572, 0.4835, 0.7635, 0.4864, 0.762, 0.4973, 0.7527, 0.4965, 0.762, 0.4973, 0.751, 0.5099, 0.7403, 0.5062, 0.7297, 0.469, 0.7131, 0.4808, 0.7162, 0.4694, 0.7305, 0.4594, 0.7297, 0.469, 0.7305, 0.4594, 0.7423, 0.453, 0.745, 0.4581, 0.7297, 0.469, 0.745, 0.4581, 0.7503, 0.4652, 0.7327, 0.4758, 0.7297, 0.469, 0.7327, 0.4758, 0.7177, 0.4896, 0.7131, 0.4808, 0.7367, 0.4488, 0.7175, 0.4587, 0.7189, 0.4521, 0.7431, 0.4398, 0.7367, 0.4488, 0.7431, 0.4398, 0.7564, 0.434, 0.7519, 0.4452, 0.7367, 0.4488, 0.7519, 0.4452, 0.7423, 0.453, 0.7305, 0.4594, 0.7367, 0.4488, 0.7305, 0.4594, 0.7162, 0.4694, 0.7175, 0.4587, 0.7366, 0.4834, 0.7229, 0.4963, 0.7177, 0.4896, 0.7327, 0.4758, 0.7366, 0.4834, 0.7327, 0.4758, 0.7503, 0.4652, 0.7505, 0.4764, 0.7366, 0.4834, 0.7505, 0.4764, 0.7506, 0.4843, 0.7424, 0.4907, 0.7366, 0.4834, 0.7424, 0.4907, 0.7324, 0.5024, 0.7229, 0.4963, 0.7697, 0.4902, 0.7711, 0.4797, 0.771, 0.4678, 0.7823, 0.4808, 0.7697, 0.4902, 0.7823, 0.4808, 0.7767, 0.4937, 0.7653, 0.5056, 0.7697, 0.4902, 0.7653, 0.5056, 0.751, 0.5099, 0.762, 0.4973, 0.7697, 0.4902, 0.762, 0.4973, 0.7635, 0.4864, 0.7711, 0.4797, 0.7247, 0.4095, 0.7312, 0.4072, 0.7343, 0.4123, 0.7261, 0.4164, 0.7247, 0.4095, 0.7261, 0.4164, 0.7207, 0.4162, 0.7211, 0.4084, 0.7247, 0.4095, 0.7211, 0.4084, 0.7217, 0.3992, 0.725, 0.4006, 0.7247, 0.4095, 0.725, 0.4006, 0.7309, 0.3993, 0.7312, 0.4072, 0.7339, 0.4223, 0.7449, 0.411, 0.7592, 0.4093, 0.7418, 0.427, 0.7339, 0.4223, 0.7418, 0.427, 0.7117, 0.435, 0.7168, 0.4242, 0.7339, 0.4223, 0.7168, 0.4242, 0.7207, 0.4162, 0.7261, 0.4164, 0.7339, 0.4223, 0.7261, 0.4164, 0.7343, 0.4123, 0.7449, 0.411, 0.728, 0.3852, 0.7214, 0.3874, 0.7218, 0.3715, 0.7348, 0.3738, 0.728, 0.3852, 0.7348, 0.3738, 0.7461, 0.3812, 0.7367, 0.3908, 0.728, 0.3852, 0.7367, 0.3908, 0.7309, 0.3993, 0.725, 0.4006, 0.728, 0.3852, 0.725, 0.4006, 0.7217, 0.3992, 0.7214, 0.3874, 0.7437, 0.4, 0.7367, 0.3908, 0.7461, 0.3812, 0.755, 0.3936, 0.7437, 0.4, 0.755, 0.3936, 0.7592, 0.4093, 0.7449, 0.411, 0.7437, 0.4, 0.7449, 0.411, 0.7343, 0.4123, 0.7312, 0.4072, 0.7437, 0.4, 0.7312, 0.4072, 0.7309, 0.3993, 0.7367, 0.3908, 0.7144, 0.5219, 0.7015, 0.5143, 0.7033, 0.504, 0.7161, 0.5143, 0.7144, 0.5219, 0.7161, 0.5143, 0.7276, 0.5242, 0.7258, 0.5319, 0.7144, 0.5219, 0.7258, 0.5319, 0.724, 0.5389, 0.713, 0.529, 0.7144, 0.5219, 0.713, 0.529, 0.703, 0.5227, 0.7015, 0.5143, 0.7394, 0.5368, 0.7258, 0.5319, 0.7276, 0.5242, 0.74, 0.5296, 0.7394, 0.5368, 0.74, 0.5296, 0.755, 0.5308, 0.7558, 0.5378, 0.7394, 0.5368, 0.7558, 0.5378, 0.7572, 0.5438, 0.7385, 0.5434, 0.7394, 0.5368, 0.7385, 0.5434, 0.724, 0.5389, 0.7258, 0.5319, 0.7778, 0.5255, 0.7558, 0.5378, 0.755, 0.5308, 0.7734, 0.5183, 0.7778, 0.5255, 0.7734, 0.5183, 0.7893, 0.4977, 0.796, 0.5021, 0.7778, 0.5255, 0.796, 0.5021, 0.8003, 0.5053, 0.781, 0.5298, 0.7778, 0.5255, 0.781, 0.5298, 0.7572, 0.5438, 0.7558, 0.5378, 0.8042, 0.4833, 0.796, 0.5021, 0.7893, 0.4977, 0.7943, 0.4779, 0.8042, 0.4833, 0.7943, 0.4779, 0.7967, 0.4648, 0.8076, 0.4674, 0.8042, 0.4833, 0.8076, 0.4674, 0.8135, 0.4687, 0.8094, 0.4854, 0.8042, 0.4833, 0.8094, 0.4854, 0.8003, 0.5053, 0.796, 0.5021, 0.8103, 0.4524, 0.8076, 0.4674, 0.7967, 0.4648, 0.7988, 0.45, 0.8103, 0.4524, 0.7988, 0.45, 0.7994, 0.4361, 0.8116, 0.4359, 0.8103, 0.4524, 0.8116, 0.4359, 0.8173, 0.4354, 0.8162, 0.4528, 0.8103, 0.4524, 0.8162, 0.4528, 0.8135, 0.4687, 0.8076, 0.4674, 0.736, 0.3137, 0.746, 0.3158, 0.7445, 0.3223, 0.7343, 0.3202, 0.736, 0.3137, 0.7343, 0.3202, 0.7268, 0.3184, 0.7278, 0.3126, 0.736, 0.3137, 0.7278, 0.3126, 0.7294, 0.3068, 0.7373, 0.3075, 0.736, 0.3137, 0.7373, 0.3075, 0.7486, 0.3099, 0.746, 0.3158, 0.7584, 0.3228, 0.7741, 0.3379, 0.7704, 0.3444, 0.7559, 0.3302, 0.7584, 0.3228, 0.7559, 0.3302, 0.7445, 0.3223, 0.746, 0.3158, 0.7584, 0.3228, 0.746, 0.3158, 0.7486, 0.3099, 0.7622, 0.3175, 0.7584, 0.3228, 0.7622, 0.3175, 0.7786, 0.3338, 0.7741, 0.3379, 0.7914, 0.3625, 0.8054, 0.3897, 0.7994, 0.3943, 0.7868, 0.3675, 0.7914, 0.3625, 0.7868, 0.3675, 0.7704, 0.3444, 0.7741, 0.3379, 0.7914, 0.3625, 0.7741, 0.3379, 0.7786, 0.3338, 0.7961, 0.3593, 0.7914, 0.3625, 0.7961, 0.3593, 0.8105, 0.3867, 0.8054, 0.3897, 0.8107, 0.415, 0.8116, 0.4359, 0.7994, 0.4361, 0.8009, 0.4164, 0.8107, 0.415, 0.8009, 0.4164, 0.7994, 0.3943, 0.8054, 0.3897, 0.8107, 0.415, 0.8054, 0.3897, 0.8105, 0.3867, 0.816, 0.4133, 0.8107, 0.415, 0.816, 0.4133, 0.8173, 0.4354, 0.8116, 0.4359, 0.7369, 0.5508, 0.7205, 0.5461, 0.724, 0.5389, 0.7385, 0.5434, 0.7369, 0.5508, 0.7385, 0.5434, 0.7572, 0.5438, 0.7596, 0.5501, 0.7369, 0.5508, 0.7596, 0.5501, 0.7611, 0.554, 0.7358, 0.5553, 0.7854, 0.5331, 0.7596, 0.5501, 0.7572, 0.5438, 0.781, 0.5298, 0.7854, 0.5331, 0.781, 0.5298, 0.8003, 0.5053, 0.8053, 0.5071, 0.7854, 0.5331, 0.8053, 0.5071, 0.8086, 0.5087, 0.788, 0.5355, 0.7854, 0.5331, 0.788, 0.5355, 0.7611, 0.554, 0.7596, 0.5501, 0.8148, 0.4857, 0.8053, 0.5071, 0.8003, 0.5053, 0.8094, 0.4854, 0.8148, 0.4857, 0.8094, 0.4854, 0.8135, 0.4687, 0.8189, 0.4679, 0.8148, 0.4857, 0.8189, 0.4679, 0.8228, 0.4677, 0.8188, 0.4863, 0.8148, 0.4857, 0.8188, 0.4863, 0.8086, 0.5087, 0.8053, 0.5071, 0.8216, 0.4518, 0.8189, 0.4679, 0.8135, 0.4687, 0.8162, 0.4528, 0.8216, 0.4518, 0.8162, 0.4528, 0.8173, 0.4354, 0.822, 0.4341, 0.8216, 0.4518, 0.822, 0.4341, 0.8256, 0.4335, 0.8256, 0.4516, 0.8216, 0.4518, 0.8256, 0.4516, 0.8228, 0.4677, 0.8189, 0.4679, 0.77, 0.3157, 0.7846, 0.3332, 0.7786, 0.3338, 0.7622, 0.3175, 0.77, 0.3157, 0.7622, 0.3175, 0.7486, 0.3099, 0.7543, 0.3038, 0.8008, 0.3578, 0.8146, 0.3856, 0.8105, 0.3867, 0.7961, 0.3593, 0.8008, 0.3578, 0.7961, 0.3593, 0.7786, 0.3338, 0.7846, 0.3332, 0.8008, 0.3578, 0.7846, 0.3332, 0.7877, 0.3323, 0.8035, 0.3566, 0.8008, 0.3578, 0.8035, 0.3566, 0.8171, 0.3845, 0.8146, 0.3856, 0.8204, 0.4119, 0.822, 0.4341, 0.8173, 0.4354, 0.816, 0.4133, 0.8204, 0.4119, 0.816, 0.4133, 0.8105, 0.3867, 0.8146, 0.3856, 0.8204, 0.4119, 0.8146, 0.3856, 0.8171, 0.3845, 0.8236, 0.4108, 0.8204, 0.4119, 0.8236, 0.4108, 0.8256, 0.4335, 0.822, 0.4341, 0.7179, 0.3112, 0.7193, 0.3214, 0.711, 0.3311, 0.709, 0.3142, 0.7179, 0.3112, 0.7278, 0.3126, 0.7268, 0.3184, 0.7193, 0.3214, 0.8254, 0.4912, 0.8188, 0.4863, 0.8228, 0.4677, 0.8289, 0.473, 0.8332, 0.4546, 0.8322, 0.4358, 0.83, 0.4092, 0.8374, 0.41, 0.8389, 0.4628, 0.7742, 0.3153, 0.7543, 0.3038, 0.7579, 0.2999, 0.7281, 0.2838, 0.7118, 0.292, 0.7038, 0.2827, 0.7209, 0.2744, 0.7029, 0.3042, 0.7118, 0.292, 0.7188, 0.2981, 0.709, 0.3142, 0.6893, 0.5009, 0.6927, 0.5229, 0.6918, 0.5338, 0.6833, 0.5374, 0.675, 0.4807, 0.688, 0.4884, 0.806, 0.3492, 0.8223, 0.379, 0.8171, 0.3845, 0.8035, 0.3566, 0.806, 0.3492, 0.8035, 0.3566, 0.7877, 0.3323, 0.7875, 0.3219, 0.806, 0.3492, 0.7875, 0.3219, 0.7931, 0.3101, 0.8081, 0.3328, 0.806, 0.3492, 0.8081, 0.3328, 0.8253, 0.3643, 0.8223, 0.379, 0.7027, 0.5458, 0.6981, 0.537, 0.7052, 0.5338, 0.7092, 0.5389, 0.7281, 0.2838, 0.738, 0.2919, 0.7188, 0.2981, 0.7118, 0.292, 0.7029, 0.3042, 0.709, 0.3142, 0.711, 0.3311, 0.6977, 0.3158, 0.8254, 0.4912, 0.8289, 0.473, 0.8332, 0.4546, 0.8389, 0.4628, 0.8298, 0.5037, 0.8298, 0.5037, 0.7762, 0.5657, 0.788, 0.5355, 0.8086, 0.5087, 0.8188, 0.4863, 0.8254, 0.4912, 0.8332, 0.4546, 0.8289, 0.473, 0.8228, 0.4677, 0.8256, 0.4516, 0.8332, 0.4546, 0.8256, 0.4516, 0.8256, 0.4335, 0.8322, 0.4358, 0.688, 0.4884, 0.6991, 0.4886, 0.7033, 0.504, 0.6893, 0.5009, 0.6976, 0.3273, 0.6977, 0.3158, 0.711, 0.3311, 0.7084, 0.3412, 0.6976, 0.3273, 0.7084, 0.3412, 0.7061, 0.3502, 0.697, 0.3399, 0.7029, 0.3042, 0.6977, 0.3158, 0.6918, 0.2915, 0.7038, 0.2827, 0.7118, 0.292, 0.6967, 0.3542, 0.697, 0.3399, 0.7061, 0.3502, 0.7046, 0.3594, 0.6976, 0.3273, 0.697, 0.3399, 0.6868, 0.3395, 0.6918, 0.2915, 0.6977, 0.3158, 0.7278, 0.3126, 0.7281, 0.2838, 0.7373, 0.3075, 0.7294, 0.3068, 0.7683, 0.2991, 0.7742, 0.3153, 0.7579, 0.2999, 0.747, 0.2832, 0.7683, 0.2991, 0.7875, 0.3219, 0.7877, 0.3323, 0.7742, 0.3153, 0.7683, 0.2991, 0.772, 0.2876, 0.7931, 0.3101, 0.7875, 0.3219, 0.83, 0.4092, 0.8322, 0.4358, 0.8256, 0.4335, 0.8236, 0.4108, 0.83, 0.4092, 0.8236, 0.4108, 0.8171, 0.3845, 0.8223, 0.379, 0.83, 0.4092, 0.8223, 0.379, 0.8253, 0.3643, 0.8374, 0.41, 0.6886, 0.4272, 0.6842, 0.4102, 0.6868, 0.3395, 0.697, 0.3399, 0.6967, 0.3542, 0.688, 0.4884, 0.6886, 0.4272, 0.6952, 0.4208, 0.6966, 0.4646, 0.6991, 0.4886, 0.6918, 0.5338, 0.6927, 0.5229, 0.703, 0.5227, 0.7035, 0.53, 0.6918, 0.5338, 0.7035, 0.53, 0.7052, 0.5338, 0.6981, 0.537, 0.7358, 0.5553, 0.7333, 0.5753, 0.6833, 0.5374, 0.6918, 0.5338, 0.6981, 0.537, 0.7027, 0.5458, 0.7092, 0.5389, 0.7174, 0.5498, 0.7762, 0.5657, 0.7333, 0.5753, 0.7358, 0.5553, 0.7611, 0.554, 0.788, 0.5355, 0.0, 0.0, 0.0, 0.0, 0.0, 0.0, 0.0, 0.0, 0.0, 0.0, 0.0, 0.0, 0.0, 0.0, 0.0, 0.0, 0.0, 0.0, 0.0, 0.0, 0.0, 0.0, 0.0, 0.0, 0.0, 0.0, 0.0, 0.0, 0.0, 0.0, 0.0, 0.0, 0.0, 0.0, 0.0, 0.0, 0.0, 0.0, 0.0, 0.0, 0.0, 0.0, 0.0, 0.0, 0.0, 0.0, 0.0, 0.0, 0.0, 0.0, 0.0, 0.0, 0.0, 0.0, 0.0, 0.0, 0.0, 0.0, 0.0, 0.0, 0.0, 0.0, 0.0, 0.0, 0.0, 0.0, 0.0, 0.0, 0.0, 0.0, 0.0, 0.0, 0.0, 0.0, 0.0, 0.0, 0.0, 0.0, 0.0, 0.0, 0.0, 0.0, 0.0, 0.0, 0.0, 0.0, 0.0, 0.0, 0.0, 0.0, 0.0, 0.0, 0.0, 0.0, 0.0, 0.0, 0.0, 0.0, 0.0, 0.0, 0.0, 0.0, 0.0, 0.0, 0.0, 0.0, 0.0, 0.0, 0.0, 0.0, 0.0, 0.0, 0.0, 0.0, 0.0, 0.0, 0.0, 0.0, 0.0, 0.0, 0.0, 0.0, 0.0, 0.0, 0.0, 0.0, 0.0, 0.0, 0.0, 0.0, 0.0, 0.0, 0.0, 0.0, 0.0, 0.0, 0.0, 0.0, 0.0, 0.0, 0.0, 0.0, 0.0, 0.0, 0.0, 0.0, 0.0, 0.0, 0.0, 0.0, 0.0, 0.0, 0.0, 0.0, 0.0, 0.0, 0.0, 0.0, 0.0, 0.0, 0.0, 0.0, 0.0, 0.0, 0.0, 0.0, 0.0, 0.0, 0.0, 0.0, 0.0, 0.0, 0.0, 0.0, 0.0, 0.0, 0.0, 0.0, 0.0, 0.0, 0.0, 0.0, 0.0, 0.0, 0.0, 0.0, 0.0, 0.0, 0.0, 0.0, 0.0, 0.0, 0.0, 0.0, 0.0, 0.0, 0.0, 0.0, 0.0, 0.0, 0.0, 0.0, 0.0, 0.0, 0.0, 0.0, 0.0, 0.0, 0.0, 0.0, 0.0, 0.0, 0.0, 0.0, 0.0, 0.0, 0.0, 0.0, 0.0, 0.0, 0.0, 0.0, 0.0, 0.0, 0.0, 0.0, 0.0, 0.0, 0.0, 0.0, 0.0, 0.0, 0.0, 0.0, 0.0, 0.0, 0.0, 0.0, 0.0, 0.0, 0.0, 0.0, 0.0, 0.0, 0.0, 0.0, 0.0, 0.0, 0.0, 0.0, 0.0, 0.0, 0.0, 0.0, 0.0, 0.0, 0.0, 0.0, 0.0, 0.0, 0.0, 0.0, 0.0, 0.0, 0.0, 0.0, 0.0, 0.0, 0.0, 0.0, 0.0, 0.0, 0.0, 0.0, 0.0, 0.0, 0.0, 0.0, 0.0, 0.0, 0.0, 0.0, 0.0, 0.0, 0.0, 0.0, 0.0, 0.0, 0.0, 0.0, 0.0, 0.0, 0.0, 0.0, 0.0, 0.0, 0.0, 0.0, 0.0, 0.0, 0.0, 0.0, 0.0, 0.0, 0.0, 0.0, 0.0, 0.0, 0.0, 0.0, 0.0, 0.0, 0.0, 0.0, 0.0, 0.0, 0.0, 0.0, 0.0, 0.0, 0.0, 0.0, 0.0, 0.0, 0.0, 0.0, 0.0, 0.0, 0.0, 0.0, 0.0, 0.0, 0.0, 0.0, 0.0, 0.0, 0.0, 0.0, 0.0, 0.0, 0.0, 0.0, 0.0, 0.0, 0.0, 0.0, 0.0, 0.0, 0.0, 0.0, 0.0, 0.0, 0.0, 0.0, 0.0, 0.0, 0.0, 0.0, 0.0, 0.0, 0.0, 0.0, 0.0, 0.0, 0.0, 0.0, 0.0, 0.0, 0.0, 0.0, 0.0, 0.0, 0.0, 0.0, 0.0, 0.0, 0.0, 0.0, 0.0, 0.0, 0.0, 0.0, 0.0, 0.0, 0.0, 0.0, 0.0, 0.0, 0.0, 0.0, 0.0, 0.0, 0.0, 0.0, 0.0, 0.0, 0.0, 0.0, 0.0, 0.0, 0.0, 0.0, 0.0, 0.0, 0.0, 0.0, 0.0, 0.0, 0.0, 0.0, 0.0, 0.0, 0.0, 0.0, 0.0, 0.0, 0.0, 0.0, 0.0, 0.0, 0.0, 0.0, 0.0, 0.0, 0.0, 0.0, 0.0, 0.0, 0.0, 0.0, 0.0, 0.0, 0.0, 0.0, 0.0, 0.0, 0.0, 0.0, 0.0, 0.0, 0.0, 0.0, 0.0, 0.0, 0.0, 0.0, 0.0, 0.0, 0.0, 0.0, 0.0, 0.0, 0.0, 0.0, 0.0, 0.0, 0.0, 0.0, 0.0, 0.0, 0.0, 0.0, 0.0, 0.0, 0.0, 0.0, 0.0, 0.0, 0.0, 0.0, 0.0, 0.0, 0.0, 0.0, 0.0, 0.0, 0.0, 0.0, 0.0, 0.0, 0.0, 0.0, 0.0, 0.0, 0.0, 0.0, 0.0, 0.0, 0.0, 0.0, 0.0, 0.0, 0.0, 0.0, 0.0, 0.0, 0.0, 0.0, 0.0, 0.0, 0.0, 0.0, 0.0, 0.0, 0.0, 0.0, 0.0, 0.0, 0.0, 0.0, 0.0, 0.0, 0.0, 0.0, 0.0, 0.0, 0.0, 0.0, 0.0, 0.0, 0.0, 0.0, 0.0, 0.0, 0.0, 0.0, 0.0, 0.0, 0.0, 0.0, 0.0, 0.0, 0.0, 0.0, 0.0, 0.0, 0.0, 0.0, 0.0, 0.0, 0.0, 0.0, 0.0, 0.0, 0.0, 0.0, 0.0, 0.0, 0.0, 0.0, 0.0, 0.0, 0.0, 0.0, 0.0, 0.0, 0.0, 0.0, 0.0, 0.0, 0.0, 0.0, 0.0, 0.0, 0.0, 0.0, 0.0, 0.0, 0.0, 0.0, 0.0, 0.0, 0.0, 0.0, 0.0, 0.0, 0.0, 0.0, 0.0, 0.0, 0.0, 0.0, 0.0, 0.0, 0.0, 0.0, 0.0, 0.0, 0.0, 0.0, 0.0, 0.0, 0.0, 0.0, 0.0, 0.0, 0.0, 0.0, 0.0, 0.0, 0.0, 0.0, 0.0, 0.0, 0.0, 0.0, 0.0, 0.0, 0.0, 0.0, 0.0, 0.0, 0.0, 0.0, 0.0, 0.0, 0.0, 0.0, 0.0, 0.0, 0.0, 0.0, 0.0, 0.0, 0.0, 0.0, 0.0, 0.0, 0.0, 0.0, 0.0, 0.0, 0.0, 0.0, 0.0, 0.0, 0.0, 0.0, 0.0, 0.0, 0.0, 0.0, 0.0, 0.0, 0.0, 0.0, 0.0, 0.0, 0.0, 0.0, 0.0, 0.0, 0.0, 0.0, 0.0, 0.0, 0.0, 0.0, 0.0, 0.0, 0.0, 0.0, 0.0, 0.0, 0.0, 0.0, 0.0, 0.0, 0.0, 0.0, 0.0, 0.0, 0.0, 0.0, 0.0, 0.0, 0.0, 0.0, 0.0, 0.0, 0.0, 0.0, 0.0, 0.0, 0.0, 0.0, 0.0, 0.0, 0.0, 0.0, 0.0, 0.0, 0.0, 0.0, 0.7683, 0.2991, 0.747, 0.2832, 0.7488, 0.2716, 0.772, 0.2876, 0.0, 0.0, 0.0, 0.0, 0.0, 0.0, 0.0, 0.0, 0.0, 0.0, 0.0, 0.0, 0.0, 0.0, 0.0, 0.0, 0.0, 0.0, 0.0, 0.0, 0.0, 0.0, 0.0, 0.0, 0.0, 0.0, 0.0, 0.0, 0.0, 0.0, 0.0, 0.0, 0.0, 0.0, 0.0, 0.0, 0.0, 0.0, 0.0, 0.0, 0.0, 0.0, 0.0, 0.0, 0.0, 0.0, 0.0, 0.0, 0.0, 0.0, 0.0, 0.0, 0.0, 0.0, 0.0, 0.0, 0.0, 0.0, 0.0, 0.0, 0.0, 0.0, 0.0, 0.0, 0.0, 0.0, 0.0, 0.0, 0.0, 0.0, 0.0, 0.0, 0.0, 0.0, 0.0, 0.0, 0.0, 0.0, 0.0, 0.0, 0.0, 0.0, 0.0, 0.0, 0.0, 0.0, 0.0, 0.0, 0.0, 0.0, 0.0, 0.0, 0.0, 0.0, 0.0, 0.0, 0.0, 0.0, 0.0, 0.0, 0.0, 0.0, 0.0, 0.0, 0.0, 0.0, 0.0, 0.0, 0.0, 0.0, 0.0, 0.0, 0.0, 0.0, 0.0, 0.0, 0.0, 0.0, 0.0, 0.0, 0.0, 0.0, 0.0, 0.0, 0.0, 0.0, 0.0, 0.0, 0.0, 0.0, 0.0, 0.0, 0.0, 0.0, 0.0, 0.0, 0.0, 0.0, 0.0, 0.0, 0.0, 0.0, 0.0, 0.0, 0.0, 0.0, 0.0, 0.0, 0.0, 0.0, 0.0, 0.0, 0.0, 0.0, 0.0, 0.0, 0.0, 0.0, 0.0, 0.0, 0.0, 0.0, 0.0, 0.0, 0.0, 0.0, 0.0, 0.0, 0.0, 0.0, 0.0, 0.0, 0.0, 0.0, 0.0, 0.0, 0.0, 0.0, 0.0, 0.0, 0.0, 0.0, 0.0, 0.0, 0.0, 0.0, 0.0, 0.0, 0.0, 0.0, 0.0, 0.0, 0.0, 0.0, 0.0, 0.0, 0.0, 0.0, 0.0, 0.0, 0.0, 0.0, 0.0, 0.0, 0.0, 0.0, 0.0, 0.0, 0.0, 0.0, 0.0, 0.0, 0.0, 0.0, 0.0, 0.0, 0.0, 0.0, 0.0, 0.0, 0.0, 0.0, 0.0, 0.0, 0.0, 0.0, 0.0, 0.0, 0.0, 0.0, 0.0, 0.0, 0.0, 0.0, 0.0, 0.0, 0.0, 0.0, 0.0, 0.0, 0.0, 0.0, 0.0, 0.0, 0.0, 0.0, 0.0, 0.0, 0.0, 0.0, 0.0, 0.0, 0.0, 0.0, 0.0, 0.0, 0.0, 0.0, 0.0, 0.0, 0.0, 0.0, 0.0, 0.0, 0.0, 0.0, 0.0, 0.0, 0.0, 0.0, 0.0, 0.0, 0.0, 0.0, 0.0, 0.0, 0.0, 0.0, 0.0, 0.0, 0.0, 0.0, 0.0, 0.0, 0.0, 0.0, 0.0, 0.0, 0.0, 0.0, 0.0, 0.0, 0.0, 0.0, 0.0, 0.0, 0.0, 0.0, 0.0, 0.0, 0.0, 0.0, 0.0, 0.0, 0.0, 0.0, 0.0, 0.0, 0.0, 0.0, 0.0, 0.0, 0.0, 0.0, 0.0, 0.0, 0.0, 0.0, 0.0, 0.0, 0.0, 0.0, 0.0, 0.0, 0.0, 0.0, 0.0, 0.0, 0.0, 0.0, 0.0, 0.0, 0.0, 0.0, 0.0, 0.0, 0.0, 0.0, 0.0, 0.0, 0.0, 0.0, 0.0, 0.0, 0.0, 0.0, 0.0, 0.0, 0.0, 0.0, 0.0, 0.0, 0.0, 0.0, 0.0, 0.0, 0.0, 0.0, 0.0, 0.0, 0.0, 0.0, 0.0, 0.0, 0.0, 0.0, 0.0, 0.0, 0.0, 0.0, 0.0, 0.0, 0.0, 0.0, 0.0, 0.0, 0.0, 0.0, 0.0, 0.0, 0.0, 0.0, 0.0, 0.0, 0.0, 0.0, 0.0, 0.0, 0.0, 0.0, 0.0, 0.0, 0.0, 0.0, 0.0, 0.0, 0.0, 0.0, 0.0, 0.0, 0.0, 0.0, 0.0, 0.0, 0.0, 0.0, 0.0, 0.0, 0.0, 0.0, 0.0, 0.0, 0.0, 0.0, 0.0, 0.0, 0.0, 0.0, 0.0, 0.0, 0.0, 0.0, 0.0, 0.0, 0.0, 0.0, 0.0, 0.0, 0.0, 0.0, 0.0, 0.0, 0.0, 0.0, 0.0, 0.0, 0.0, 0.0, 0.0, 0.0, 0.0, 0.0, 0.0, 0.0, 0.0, 0.0, 0.0, 0.0, 0.0, 0.0, 0.0, 0.0, 0.0, 0.0, 0.0, 0.0, 0.0, 0.0, 0.0, 0.0, 0.0, 0.0, 0.0, 0.0, 0.0, 0.0, 0.0, 0.0, 0.0, 0.0, 0.0, 0.0, 0.0, 0.0, 0.0, 0.0, 0.0, 0.0, 0.0, 0.0, 0.0, 0.0, 0.0, 0.0, 0.0, 0.0, 0.0, 0.0, 0.0, 0.0, 0.0, 0.0, 0.0, 0.0, 0.0, 0.0, 0.0, 0.0, 0.0, 0.0, 0.0, 0.0, 0.0, 0.0, 0.0, 0.0, 0.0, 0.0, 0.0, 0.0, 0.0, 0.0, 0.0, 0.0, 0.0, 0.0, 0.0, 0.0, 0.0, 0.0, 0.0, 0.0, 0.0, 0.0, 0.0, 0.0, 0.0, 0.0, 0.0, 0.0, 0.0, 0.0, 0.0, 0.0, 0.0, 0.0, 0.0, 0.0, 0.0, 0.0, 0.0, 0.0, 0.0, 0.0, 0.0, 0.0, 0.0, 0.0, 0.0, 0.0, 0.0, 0.0, 0.0, 0.0, 0.0, 0.0, 0.0, 0.0, 0.0, 0.0, 0.0, 0.0, 0.0, 0.0, 0.0, 0.0, 0.0, 0.0, 0.0, 0.0, 0.0, 0.0, 0.0, 0.0, 0.0, 0.0, 0.0, 0.0, 0.0, 0.0, 0.0, 0.0, 0.0, 0.0, 0.0, 0.0, 0.0, 0.0, 0.0, 0.0, 0.0, 0.0, 0.0, 0.0, 0.0, 0.0, 0.0, 0.0, 0.0, 0.0, 0.0, 0.0, 0.0, 0.0, 0.0, 0.0, 0.0, 0.0, 0.0, 0.0, 0.0, 0.0, 0.0, 0.0, 0.0, 0.0, 0.0, 0.0, 0.0, 0.0, 0.0, 0.0, 0.0, 0.0, 0.0, 0.0, 0.0, 0.0, 0.0, 0.0, 0.0, 0.0, 0.0, 0.0, 0.0, 0.0, 0.0, 0.0, 0.0, 0.0, 0.0, 0.0, 0.0, 0.0, 0.0, 0.0, 0.0, 0.0, 0.0, 0.0, 0.0, 0.0, 0.0, 0.0, 0.0, 0.0, 0.0, 0.0, 0.0, 0.0, 0.0, 0.0, 0.0, 0.0, 0.0, 0.0, 0.0, 0.0, 0.0, 0.0, 0.0, 0.0, 0.0, 0.0, 0.0, 0.0, 0.0, 0.0, 0.0, 0.0, 0.0, 0.0, 0.0, 0.0, 0.0, 0.0, 0.0, 0.0, 0.0, 0.0, 0.0, 0.0, 0.0, 0.0, 0.0, 0.0, 0.0, 0.0, 0.0, 0.0, 0.0, 0.0, 0.0, 0.0, 0.0, 0.0, 0.0, 0.0, 0.0, 0.0, 0.0, 0.0, 0.0, 0.0, 0.0, 0.0, 0.0, 0.0, 0.0, 0.0, 0.0, 0.0, 0.0, 0.0, 0.0, 0.0, 0.0, 0.0, 0.0, 0.0, 0.0, 0.0, 0.0, 0.0, 0.0, 0.0, 0.0, 0.0, 0.0, 0.0, 0.0, 0.0, 0.0, 0.0, 0.0, 0.0, 0.0, 0.0, 0.0, 0.0, 0.0, 0.0, 0.0, 0.0, 0.0, 0.0, 0.0, 0.0, 0.0, 0.0, 0.0, 0.0, 0.0, 0.0, 0.0, 0.0, 0.0, 0.0, 0.0, 0.0, 0.0, 0.0, 0.0, 0.0, 0.0, 0.0, 0.0, 0.0, 0.0, 0.0, 0.0, 0.0, 0.0, 0.0, 0.0, 0.0, 0.0, 0.0, 0.0, 0.0, 0.0, 0.0, 0.0, 0.0, 0.0, 0.0, 0.0, 0.0, 0.0, 0.0, 0.0, 0.0, 0.0, 0.0, 0.0, 0.0, 0.0, 0.0, 0.0, 0.0, 0.0, 0.0, 0.0, 0.0, 0.0, 0.0, 0.0, 0.0, 0.0, 0.0, 0.0, 0.0, 0.0, 0.0, 0.0, 0.0, 0.0, 0.0, 0.0, 0.0, 0.0, 0.0, 0.0, 0.0, 0.0, 0.0, 0.0, 0.0, 0.0, 0.0, 0.0, 0.0, 0.0, 0.0, 0.0, 0.0, 0.0, 0.0, 0.0, 0.0, 0.0, 0.0, 0.0, 0.0, 0.0, 0.0, 0.0, 0.0, 0.0, 0.0, 0.0, 0.0, 0.0, 0.0, 0.0, 0.0, 0.0, 0.0, 0.0, 0.0, 0.0, 0.0, 0.0, 0.0, 0.0, 0.0, 0.0, 0.0, 0.0, 0.0, 0.0, 0.0, 0.0, 0.0, 0.0, 0.0, 0.0, 0.0, 0.0, 0.0, 0.0, 0.0, 0.0, 0.0, 0.0, 0.0, 0.0, 0.0, 0.0, 0.0, 0.0, 0.0, 0.0, 0.0, 0.0, 0.0, 0.0, 0.0, 0.0, 0.0, 0.0, 0.0, 0.0, 0.0, 0.0, 0.0, 0.0, 0.0, 0.0, 0.0, 0.0, 0.0, 0.0, 0.0, 0.0, 0.0, 0.0, 0.0, 0.0, 0.0, 0.0, 0.0, 0.0, 0.0, 0.0, 0.0, 0.0, 0.0, 0.0, 0.0, 0.0, 0.0, 0.0, 0.0, 0.0, 0.0, 0.0, 0.0, 0.0, 0.0, 0.0, 0.0, 0.0, 0.0, 0.0, 0.0, 0.0, 0.0, 0.0, 0.0, 0.0, 0.0, 0.0, 0.0, 0.0, 0.0, 0.0, 0.0, 0.0, 0.0, 0.0, 0.0, 0.0, 0.0, 0.0, 0.0, 0.0, 0.0, 0.0, 0.0, 0.0, 0.0, 0.0, 0.0, 0.0, 0.0, 0.0, 0.0, 0.0, 0.0, 0.0, 0.0, 0.0, 0.0, 0.0, 0.0, 0.0, 0.0, 0.0, 0.0, 0.0, 0.0, 0.0, 0.0, 0.0, 0.0, 0.0, 0.0, 0.0, 0.0, 0.0, 0.0, 0.0, 0.0, 0.0, 0.0, 0.0, 0.0, 0.0, 0.0, 0.0, 0.0, 0.0, 0.0, 0.0, 0.0, 0.0, 0.0, 0.0, 0.0, 0.0, 0.0, 0.0, 0.0, 0.0, 0.0, 0.0, 0.0, 0.0, 0.0, 0.0, 0.0, 0.0, 0.0, 0.0, 0.0, 0.0, 0.0, 0.0, 0.0, 0.0, 0.0, 0.0, 0.0, 0.0, 0.0, 0.0, 0.0, 0.0, 0.0, 0.0, 0.0, 0.0, 0.0, 0.0, 0.0, 0.0, 0.0, 0.0, 0.0, 0.0, 0.0, 0.0, 0.0, 0.0, 0.0, 0.0, 0.0, 0.0, 0.0, 0.0, 0.0, 0.0, 0.0, 0.0, 0.0, 0.0, 0.0, 0.0, 0.0, 0.0, 0.0, 0.0, 0.0, 0.0, 0.0, 0.0, 0.0, 0.0, 0.0, 0.0, 0.0, 0.0, 0.0, 0.0, 0.0, 0.0, 0.0, 0.0, 0.0, 0.0, 0.0, 0.0, 0.0, 0.0, 0.0, 0.0, 0.0, 0.0, 0.0, 0.0, 0.0, 0.0, 0.0, 0.0, 0.0, 0.0, 0.0, 0.0, 0.0, 0.0, 0.0, 0.0, 0.0, 0.0, 0.0, 0.0, 0.0, 0.0, 0.0, 0.0, 0.0, 0.0, 0.0, 0.0, 0.0, 0.0, 0.0, 0.0, 0.0, 0.0, 0.0, 0.0, 0.0, 0.0, 0.0, 0.0, 0.0, 0.0, 0.0, 0.0, 0.0, 0.0, 0.0, 0.0, 0.0, 0.0, 0.0, 0.0, 0.0, 0.0, 0.0, 0.0, 0.0, 0.0, 0.0, 0.0, 0.0, 0.0, 0.0, 0.0, 0.0, 0.0, 0.0, 0.0, 0.0, 0.0, 0.0, 0.0, 0.0, 0.0, 0.0, 0.0, 0.0, 0.0, 0.0, 0.0, 0.0, 0.0, 0.0, 0.0, 0.0, 0.0, 0.0, 0.0, 0.0, 0.0, 0.0, 0.0, 0.0, 0.0, 0.0, 0.0, 0.0, 0.0, 0.0, 0.0, 0.0, 0.0, 0.0, 0.0, 0.0, 0.0, 0.0, 0.0, 0.0, 0.0, 0.0, 0.0, 0.0, 0.0, 0.0, 0.0, 0.0, 0.0, 0.0, 0.0, 0.0, 0.0, 0.0, 0.0, 0.0, 0.0, 0.0, 0.0, 0.0, 0.0, 0.0, 0.0, 0.0, 0.0, 0.0, 0.0, 0.0, 0.0, 0.0, 0.0, 0.0, 0.0, 0.0, 0.0, 0.0, 0.0, 0.0, 0.0, 0.0, 0.0, 0.0, 0.0, 0.0, 0.0, 0.0, 0.0, 0.0, 0.0, 0.0, 0.0, 0.0, 0.0, 0.0, 0.0, 0.0, 0.0, 0.0, 0.0, 0.0, 0.0, 0.0, 0.0, 0.0, 0.0, 0.0, 0.0, 0.0, 0.0, 0.0, 0.0, 0.0, 0.0, 0.0, 0.0, 0.0, 0.0, 0.0, 0.0, 0.0, 0.0, 0.0, 0.0, 0.0, 0.0, 0.0, 0.0, 0.0, 0.0, 0.0, 0.0, 0.0, 0.0, 0.0, 0.0, 0.0, 0.0, 0.0, 0.0, 0.0, 0.0, 0.0, 0.0, 0.0, 0.0, 0.0, 0.0, 0.0, 0.0, 0.0, 0.0, 0.0, 0.0, 0.0, 0.0, 0.0, 0.0, 0.0, 0.0, 0.0, 0.0, 0.0, 0.0, 0.0, 0.0, 0.0, 0.0, 0.0, 0.0, 0.0, 0.0, 0.0, 0.0, 0.0, 0.0, 0.0, 0.0, 0.0, 0.0, 0.0, 0.0, 0.0, 0.675, 0.4807, 0.6842, 0.4102, 0.6886, 0.4272, 0.688, 0.4884, 0.7015, 0.5143, 0.703, 0.5227, 0.6927, 0.5229, 0.6893, 0.5009, 0.7033, 0.504, 0.0, 0.0, 0.0, 0.0, 0.0, 0.0, 0.0, 0.0, 0.0, 0.0, 0.0, 0.0, 0.0, 0.0, 0.0, 0.0, 0.0, 0.0, 0.0, 0.0, 0.6952, 0.4208, 0.6886, 0.4272, 0.6967, 0.3542, 0.7046, 0.3594, 0.7043, 0.378, 0.0, 0.0, 0.0, 0.0, 0.0, 0.0, 0.0, 0.0, 0.7486, 0.3099, 0.7373, 0.3075, 0.0, 0.0, 0.747, 0.2832, 0.0, 0.0, 0.0, 0.0, 0.0, 0.0, 0.0, 0.0, 0.0, 0.0, 0.0, 0.0, 0.0, 0.0, 0.0, 0.0, 0.0, 0.0, 0.0, 0.0, 0.0, 0.0, 0.0, 0.0, 0.0, 0.0, 0.0, 0.0, 0.0, 0.0, 0.0, 0.0, 0.0, 0.0, 0.0, 0.0, 0.0, 0.0, 0.0, 0.0, 0.0, 0.0, 0.0, 0.0, 0.0, 0.0, 0.0, 0.0, 0.7281, 0.2838, 0.7209, 0.2744, 0.7488, 0.2716, 0.747, 0.2832, 0.7209, 0.2744, 0.7038, 0.2827, 0.6918, 0.2915, 0.0, 0.0, 0.7488, 0.2716, 0.0, 0.0, 0.0, 0.0, 0.0, 0.0, 0.0, 0.0, 0.0, 0.0, 0.0, 0.0, 0.0, 0.0, 0.0, 0.0, 0.0, 0.0, 0.0, 0.0, 0.0, 0.0, 0.0, 0.0, 0.0, 0.0, 0.0, 0.0, 0.0, 0.0, 0.0, 0.0, 0.0, 0.0, 0.0, 0.0, 0.0, 0.0])
me_plane.use_remesh_preserve_volume = False
me_plane.use_remesh_preserve_attributes = False
me_plane.use_mirror_vertex_groups = False
me_plane.update()

# ---- objects
ob_head = bpy.data.objects.new('head', me_plane)
ob_lamp = bpy.data.objects.new('Lamp', light_lamp)
ob_camera = bpy.data.objects.new('Camera', cam_camera)

# ---- transforms, parenting, visibility, modifiers, constraints
ob_head.location = (0.0, -3.444, 0.0)
ob_head.rotation_euler = (1.571, -0.0, 0.0)
ob_head.lineart.crease_threshold = 0.0
_vg = ob_head.vertex_groups.new(name='ear')
_vg = ob_head.vertex_groups.new(name='head')
_m = ob_head.modifiers.new('Mirror', 'MIRROR')
_m = ob_head.modifiers.new('Subsurf', 'SUBSURF')
_m.uv_smooth = 'PRESERVE_CORNERS'
_m.quality = 2
_m.levels = 2
_m.show_only_control_edges = False
ob_lamp.location = (-7.314, -14.52, 8.472)
ob_lamp.rotation_euler = (1.079, -0.1535, -0.4129)
ob_lamp.lock_rotations_4d = False
ob_lamp.empty_display_type = 'ARROWS'
ob_lamp.color = (0.0, 0.0, 0.0, 0.0)
ob_lamp.lineart.crease_threshold = 0.0
ob_camera.location = (12.93, -16.32, 1.597)
ob_camera.rotation_euler = (1.459, 0.01192, 0.6507)
ob_camera.lock_rotations_4d = False
ob_camera.empty_display_type = 'ARROWS'
ob_camera.color = (0.0, 0.0, 0.0, 0.0)
ob_camera.display_type = 'WIRE'
ob_camera.lineart.crease_threshold = 0.0

# ---- collection membership
col_collection_1.objects.link(ob_head)
col_collection_20.objects.link(ob_lamp)
col_collection_20.objects.link(ob_camera)

# ---- scene / render settings (as saved in the file)
scene.camera = ob_camera
scene.frame_start = 1; scene.frame_end = 250; scene.frame_set(11)
scene.render.engine = 'BLENDER_EEVEE_NEXT'
scene.render.resolution_percentage = 50
scene.render.dither_intensity = 0.0
scene.cycles.use_denoising = False
scene.cycles.samples = 10
scene.cycles.sampling_pattern = 'TABULATED_SOBOL'
scene.cycles.light_sampling_threshold = 0.0
scene.cycles.use_adaptive_sampling = False
scene.cycles.use_light_tree = False
scene.cycles.blur_glossy = 0.0
scene.cycles.volume_bounces = 1
scene.cycles.pixel_filter_type = 'GAUSSIAN'
scene.cycles.sample_clamp_indirect = 0.0
scene.view_settings.view_transform = 'Standard'
bpy.context.view_layer.update()
